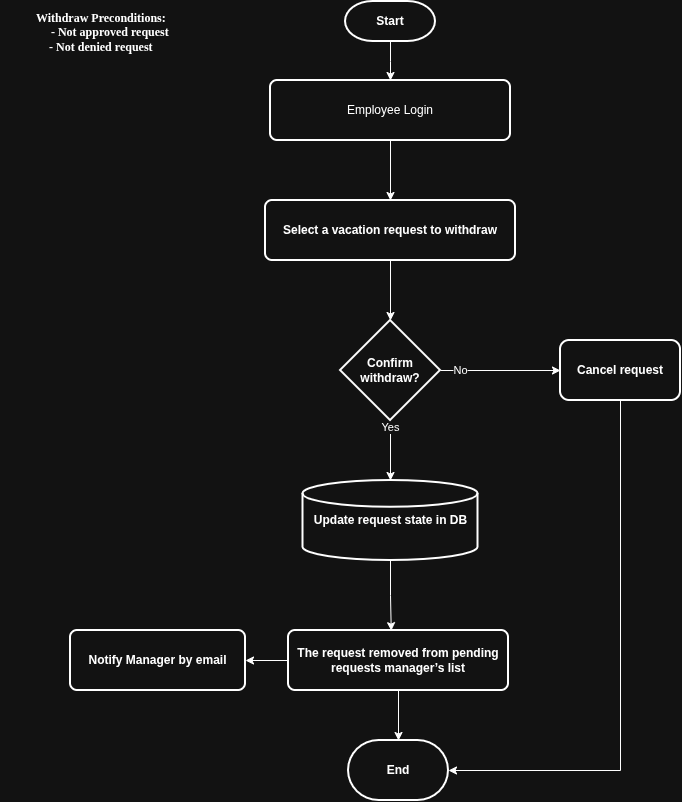

The diagram above was exported from draw.io. Its source (the exported page's mxGraphModel, read from the mxfile embedded in the PNG):
<mxGraphModel dx="1710" dy="946" grid="1" gridSize="10" guides="1" tooltips="1" connect="1" arrows="1" fold="1" page="1" pageScale="1" pageWidth="850" pageHeight="1100" math="0" shadow="0">
  <root>
    <mxCell id="0" />
    <mxCell id="1" parent="0" />
    <mxCell id="7HsdY3fIMv36msnqFFnX-5" edge="1" parent="1" source="5OdokfOisckiPdsTc3_L-1" style="edgeStyle=orthogonalEdgeStyle;rounded=0;orthogonalLoop=1;jettySize=auto;html=1;defaultLabelBackgroundColor=page;" target="7HsdY3fIMv36msnqFFnX-4" value="">
      <mxGeometry relative="1" as="geometry" />
    </mxCell>
    <mxCell id="5OdokfOisckiPdsTc3_L-1" parent="1" style="rounded=1;whiteSpace=wrap;html=1;absoluteArcSize=1;arcSize=14;strokeWidth=2;" value="Employee Login" vertex="1">
      <mxGeometry height="60" width="240" x="270" y="80" as="geometry" />
    </mxCell>
    <mxCell id="7HsdY3fIMv36msnqFFnX-2" parent="1" style="text;html=1;whiteSpace=wrap;strokeColor=none;fillColor=none;align=center;verticalAlign=middle;rounded=0;fontColor=light-dark(default, #2544c1);" value="&lt;b&gt;&lt;font face=&quot;Lucida Console&quot;&gt;&lt;span style=&quot;white-space: pre;&quot;&gt;&#09;&lt;/span&gt;Withdraw Preconditions:&lt;br&gt;&lt;span style=&quot;white-space: pre;&quot;&gt;&#09;&lt;/span&gt;&amp;nbsp; &amp;nbsp; &amp;nbsp; - Not approved request&lt;br&gt;&lt;span style=&quot;white-space: pre;&quot;&gt;&#09;&lt;/span&gt;- Not denied request&lt;br&gt;&lt;/font&gt;&lt;/b&gt;" vertex="1">
      <mxGeometry height="60" width="175" y="2" as="geometry" />
    </mxCell>
    <mxCell id="7HsdY3fIMv36msnqFFnX-9" edge="1" parent="1" source="7HsdY3fIMv36msnqFFnX-4" style="edgeStyle=orthogonalEdgeStyle;rounded=0;orthogonalLoop=1;jettySize=auto;html=1;defaultLabelBackgroundColor=page;entryX=0.5;entryY=0;entryDx=0;entryDy=0;entryPerimeter=0;" target="7HsdY3fIMv36msnqFFnX-17" value="">
      <mxGeometry relative="1" as="geometry">
        <mxPoint x="390" y="320" as="targetPoint" />
      </mxGeometry>
    </mxCell>
    <mxCell id="7HsdY3fIMv36msnqFFnX-4" parent="1" style="rounded=1;whiteSpace=wrap;html=1;absoluteArcSize=1;arcSize=14;strokeWidth=2;" value="&lt;b&gt;Select a vacation request to withdraw&lt;/b&gt;" vertex="1">
      <mxGeometry height="60" width="250" x="265" y="200" as="geometry" />
    </mxCell>
    <mxCell id="7HsdY3fIMv36msnqFFnX-11" edge="1" parent="1" source="7HsdY3fIMv36msnqFFnX-17" style="edgeStyle=orthogonalEdgeStyle;rounded=0;orthogonalLoop=1;jettySize=auto;html=1;defaultLabelBackgroundColor=page;entryX=0.5;entryY=0;entryDx=0;entryDy=0;entryPerimeter=0;" target="7HsdY3fIMv36msnqFFnX-27" value="Yes">
      <mxGeometry relative="1" x="-0.76" as="geometry">
        <mxPoint as="offset" />
        <mxPoint x="790" y="380" as="sourcePoint" />
        <mxPoint x="410" y="500" as="targetPoint" />
      </mxGeometry>
    </mxCell>
    <mxCell id="7HsdY3fIMv36msnqFFnX-14" edge="1" parent="1" source="7HsdY3fIMv36msnqFFnX-10" style="edgeStyle=orthogonalEdgeStyle;rounded=0;orthogonalLoop=1;jettySize=auto;html=1;defaultLabelBackgroundColor=page;" target="7HsdY3fIMv36msnqFFnX-13" value="">
      <mxGeometry relative="1" as="geometry" />
    </mxCell>
    <mxCell id="7HsdY3fIMv36msnqFFnX-32" edge="1" parent="1" source="7HsdY3fIMv36msnqFFnX-10" style="edgeStyle=orthogonalEdgeStyle;rounded=0;orthogonalLoop=1;jettySize=auto;html=1;defaultLabelBackgroundColor=page;entryX=0.5;entryY=0;entryDx=0;entryDy=0;entryPerimeter=0;" target="7HsdY3fIMv36msnqFFnX-33" value="">
      <mxGeometry relative="1" as="geometry">
        <mxPoint x="396.5" y="760" as="targetPoint" />
      </mxGeometry>
    </mxCell>
    <mxCell id="7HsdY3fIMv36msnqFFnX-10" parent="1" style="rounded=1;whiteSpace=wrap;html=1;absoluteArcSize=1;arcSize=14;strokeWidth=2;" value="&lt;b&gt;The request removed from pending requests manager’s list&lt;/b&gt;" vertex="1">
      <mxGeometry height="60" width="220" x="288" y="630" as="geometry" />
    </mxCell>
    <mxCell id="7HsdY3fIMv36msnqFFnX-13" parent="1" style="rounded=1;whiteSpace=wrap;html=1;absoluteArcSize=1;arcSize=14;strokeWidth=2;" value="&lt;b&gt;Notify Manager by email&lt;/b&gt;" vertex="1">
      <mxGeometry height="60" width="175" x="70" y="630" as="geometry" />
    </mxCell>
    <mxCell id="7HsdY3fIMv36msnqFFnX-25" edge="1" parent="1" source="7HsdY3fIMv36msnqFFnX-17" style="edgeStyle=orthogonalEdgeStyle;rounded=0;orthogonalLoop=1;jettySize=auto;html=1;defaultLabelBackgroundColor=page;" target="7HsdY3fIMv36msnqFFnX-24" value="No">
      <mxGeometry relative="1" x="-0.6667" as="geometry">
        <mxPoint as="offset" />
      </mxGeometry>
    </mxCell>
    <mxCell id="7HsdY3fIMv36msnqFFnX-17" parent="1" style="strokeWidth=2;html=1;shape=mxgraph.flowchart.decision;whiteSpace=wrap;" value="&lt;b&gt;Confirm withdraw?&lt;/b&gt;" vertex="1">
      <mxGeometry height="100" width="100" x="340" y="320" as="geometry" />
    </mxCell>
    <mxCell id="7HsdY3fIMv36msnqFFnX-22" edge="1" parent="1" source="7HsdY3fIMv36msnqFFnX-21" style="edgeStyle=orthogonalEdgeStyle;rounded=0;orthogonalLoop=1;jettySize=auto;html=1;entryX=0.5;entryY=0;entryDx=0;entryDy=0;defaultLabelBackgroundColor=page;" target="5OdokfOisckiPdsTc3_L-1">
      <mxGeometry relative="1" as="geometry" />
    </mxCell>
    <mxCell id="7HsdY3fIMv36msnqFFnX-21" parent="1" style="strokeWidth=2;html=1;shape=mxgraph.flowchart.terminator;whiteSpace=wrap;" value="&lt;b&gt;Start&lt;/b&gt;" vertex="1">
      <mxGeometry height="40" width="90" x="345" y="1" as="geometry" />
    </mxCell>
    <mxCell id="7HsdY3fIMv36msnqFFnX-24" parent="1" style="rounded=1;whiteSpace=wrap;html=1;strokeWidth=2;" value="&lt;b&gt;Cancel request&lt;/b&gt;" vertex="1">
      <mxGeometry height="60" width="120" x="560" y="340" as="geometry" />
    </mxCell>
    <mxCell id="7HsdY3fIMv36msnqFFnX-27" parent="1" style="strokeWidth=2;html=1;shape=mxgraph.flowchart.database;whiteSpace=wrap;" value="&lt;b&gt;Update request state in DB&lt;/b&gt;" vertex="1">
      <mxGeometry height="80" width="175" x="302.5" y="480" as="geometry" />
    </mxCell>
    <mxCell id="7HsdY3fIMv36msnqFFnX-30" edge="1" parent="1" source="7HsdY3fIMv36msnqFFnX-27" style="edgeStyle=orthogonalEdgeStyle;rounded=0;orthogonalLoop=1;jettySize=auto;html=1;entryX=0.467;entryY=0.003;entryDx=0;entryDy=0;entryPerimeter=0;defaultLabelBackgroundColor=page;" target="7HsdY3fIMv36msnqFFnX-10">
      <mxGeometry relative="1" as="geometry" />
    </mxCell>
    <mxCell id="7HsdY3fIMv36msnqFFnX-33" parent="1" style="strokeWidth=2;html=1;shape=mxgraph.flowchart.terminator;whiteSpace=wrap;" value="&lt;b&gt;End&lt;/b&gt;" vertex="1">
      <mxGeometry height="60" width="100" x="348" y="740" as="geometry" />
    </mxCell>
    <mxCell id="7HsdY3fIMv36msnqFFnX-35" edge="1" parent="1" source="7HsdY3fIMv36msnqFFnX-24" style="edgeStyle=orthogonalEdgeStyle;rounded=0;orthogonalLoop=1;jettySize=auto;html=1;entryX=1;entryY=0.5;entryDx=0;entryDy=0;entryPerimeter=0;defaultLabelBackgroundColor=page;" target="7HsdY3fIMv36msnqFFnX-33">
      <mxGeometry relative="1" as="geometry">
        <Array as="points">
          <mxPoint x="620" y="770" />
        </Array>
      </mxGeometry>
    </mxCell>
  </root>
</mxGraphModel>